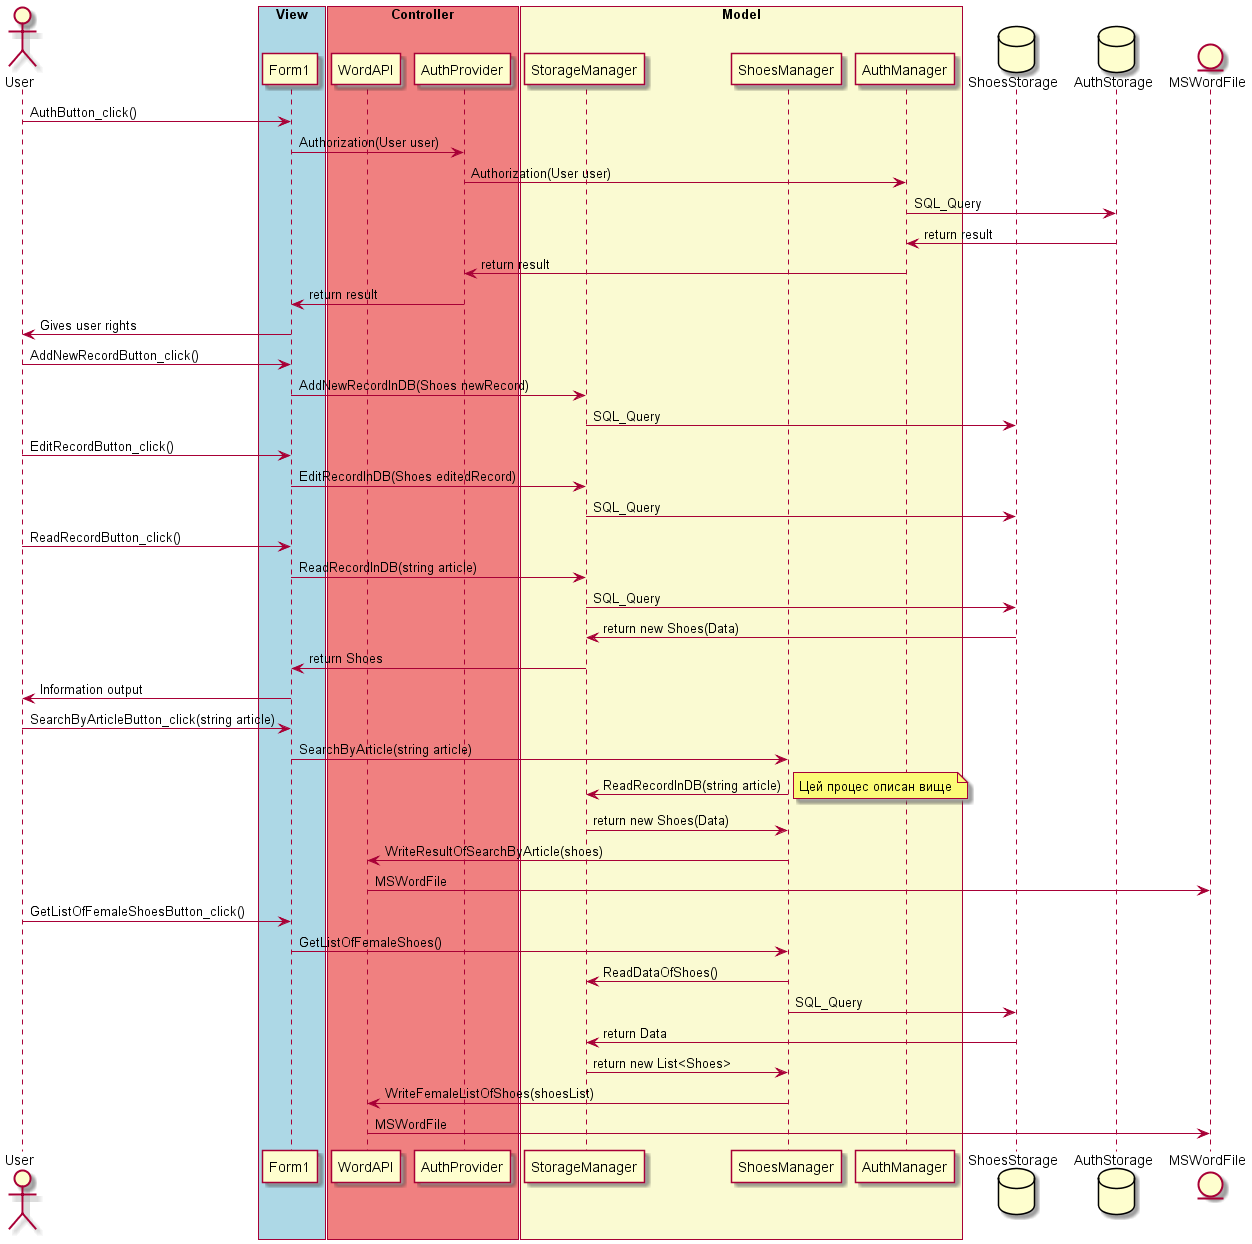

The diagram above was rendered by PlantUML. Its source (embedded in the PNG):
@startuml program

actor User

box "View" #LightBlue
participant Form1
end box

box "Controller" #LightCoral
participant WordAPI
participant AuthProvider
end box

box "Model" #LightGoldenRodYellow
participant StorageManager
participant ShoesManager
participant AuthManager
end box

database ShoesStorage
database AuthStorage
entity MSWordFile

User -> Form1: AuthButton_click()
Form1 -> AuthProvider: Authorization(User user)
AuthProvider -> AuthManager: Authorization(User user)
AuthManager -> AuthStorage: SQL_Query
AuthStorage -> AuthManager: return result
AuthManager -> AuthProvider: return result
AuthProvider -> Form1: return result
Form1 -> User: Gives user rights

User -> Form1: AddNewRecordButton_click()
Form1 -> StorageManager: AddNewRecordInDB(Shoes newRecord)
StorageManager -> ShoesStorage: SQL_Query

User -> Form1: EditRecordButton_click()
Form1 -> StorageManager: EditRecordInDB(Shoes editedRecord)
StorageManager -> ShoesStorage: SQL_Query

User -> Form1: ReadRecordButton_click()
Form1 -> StorageManager: ReadRecordInDB(string article)
StorageManager -> ShoesStorage: SQL_Query
ShoesStorage -> StorageManager: return new Shoes(Data)
StorageManager -> Form1: return Shoes
Form1 -> User: Information output

User -> Form1: SearchByArticleButton_click(string article)
Form1 -> ShoesManager: SearchByArticle(string article)
ShoesManager -> StorageManager: ReadRecordInDB(string article)
note right
    Цей процес описан вище
end note
StorageManager -> ShoesManager: return new Shoes(Data)
ShoesManager -> WordAPI: WriteResultOfSearchByArticle(shoes)
WordAPI -> MSWordFile: MSWordFile

User -> Form1: GetListOfFemaleShoesButton_click()
Form1 -> ShoesManager: GetListOfFemaleShoes()
ShoesManager -> StorageManager: ReadDataOfShoes()
ShoesManager -> ShoesStorage: SQL_Query
ShoesStorage -> StorageManager: return Data
StorageManager -> ShoesManager: return new List<Shoes>
ShoesManager -> WordAPI: WriteFemaleListOfShoes(shoesList)
WordAPI -> MSWordFile: MSWordFile

@enduml